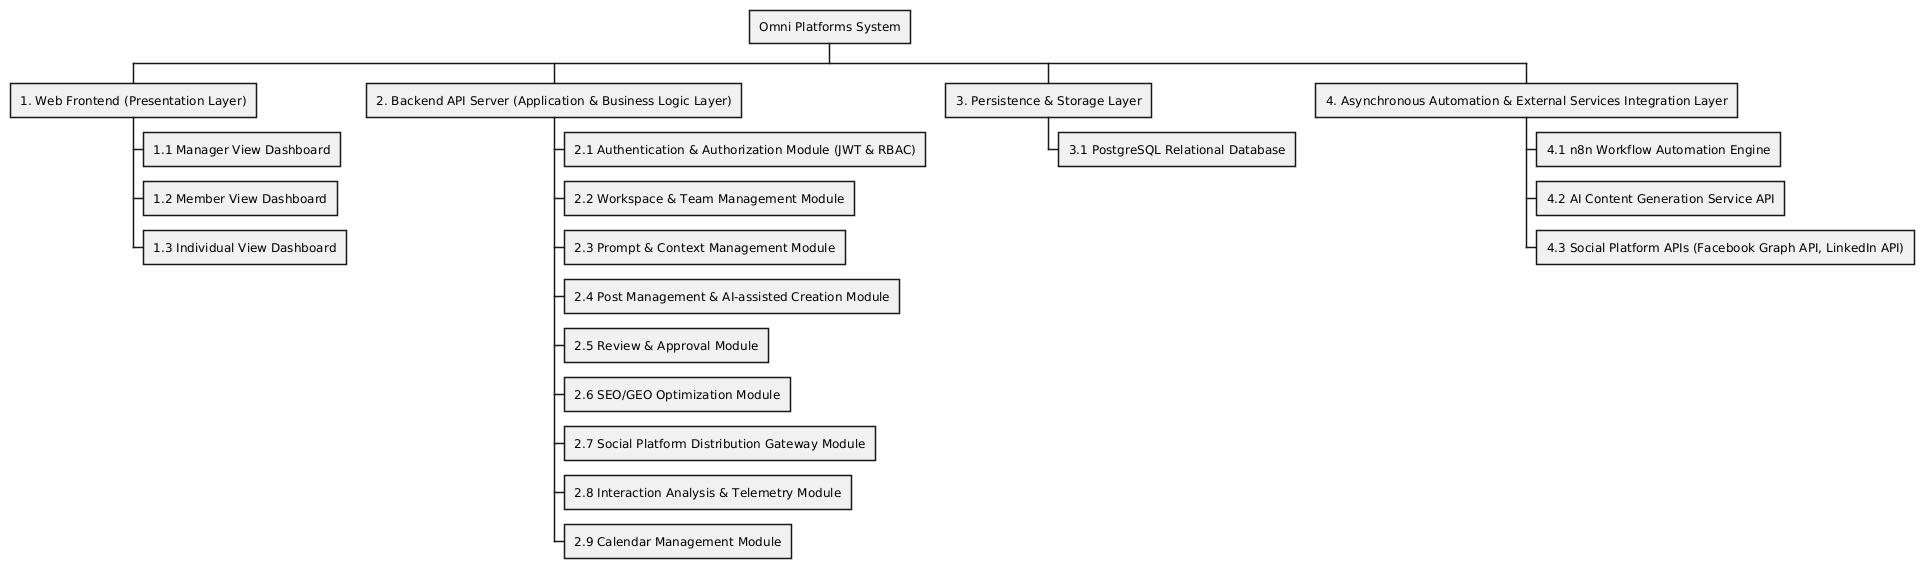

The diagram above was rendered by PlantUML. Its source (embedded in the PNG):
@startwbs
* Omni Platforms System
** 1. Web Frontend (Presentation Layer)
*** 1.1 Manager View Dashboard
*** 1.2 Member View Dashboard
*** 1.3 Individual View Dashboard
** 2. Backend API Server (Application & Business Logic Layer)
*** 2.1 Authentication & Authorization Module (JWT & RBAC)
*** 2.2 Workspace & Team Management Module
*** 2.3 Prompt & Context Management Module
*** 2.4 Post Management & AI-assisted Creation Module
*** 2.5 Review & Approval Module
*** 2.6 SEO/GEO Optimization Module
*** 2.7 Social Platform Distribution Gateway Module
*** 2.8 Interaction Analysis & Telemetry Module
*** 2.9 Calendar Management Module
** 3. Persistence & Storage Layer
*** 3.1 PostgreSQL Relational Database
** 4. Asynchronous Automation & External Services Integration Layer
*** 4.1 n8n Workflow Automation Engine
*** 4.2 AI Content Generation Service API
*** 4.3 Social Platform APIs (Facebook Graph API, LinkedIn API)
@endwbs